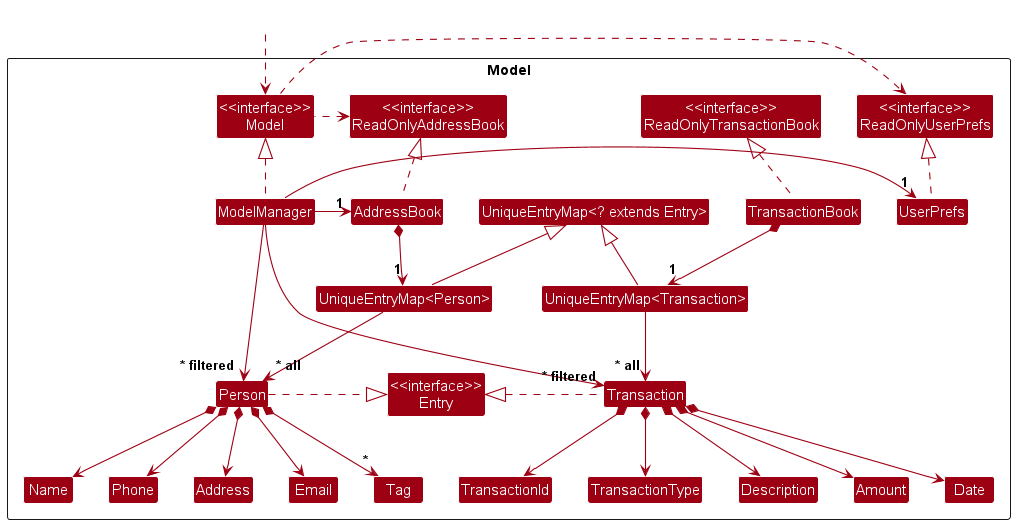

The diagram above was rendered by PlantUML. Its source (embedded in the PNG):
@startuml ModelClassDiagram
!include style.puml
skinparam arrowThickness 1.1
skinparam arrowColor MODEL_COLOR
skinparam classBackgroundColor MODEL_COLOR

Package Model as ModelPackage <<Rectangle>>{
Class "<<interface>>\nReadOnlyAddressBook" as ReadOnlyAddressBook
Class "<<interface>>\nReadOnlyTransactionBook" as ReadOnlyTransactionBook
Class "<<interface>>\nReadOnlyUserPrefs" as ReadOnlyUserPrefs
Class "<<interface>>\nModel" as Model
Class "<<interface>>\nEntry" as Entry
Class AddressBook
Class TransactionBook
Class ModelManager
Class UserPrefs

Class Person
Class Address
Class Email
Class Name
Class Phone
Class Tag
Class Transaction
Class TransactionId
Class TransactionType
Class Description
Class Amount
Class Date

Class "UniqueEntryMap<? extends Entry>" as UniqueEntryMap_T
Class "UniqueEntryMap<Person>" as UniqueEntryMap_Person
Class "UniqueEntryMap<Transaction>" as UniqueEntryMap_Transaction
UniqueEntryMap_T <|-- UniqueEntryMap_Person
UniqueEntryMap_T <|-- UniqueEntryMap_Transaction

Class I #FFFFFF
}

Class HiddenOutside #FFFFFF
HiddenOutside ..> Model

AddressBook .up.|> ReadOnlyAddressBook
TransactionBook .up.|> ReadOnlyTransactionBook

ModelManager .up.|> Model
Model .right.> ReadOnlyUserPrefs
Model .left.> ReadOnlyAddressBook
ModelManager -left-> "1" AddressBook
ModelManager -right-> "1" UserPrefs
UserPrefs .up.|> ReadOnlyUserPrefs

AddressBook *--> "1" UniqueEntryMap_Person
UniqueEntryMap_Person --> "~* all" Person
UniqueEntryMap_Transaction --> "~* all" Transaction
Person .right.|> Entry
Person *--> Name
Person *--> Phone
Person *--> Email
Person *--> Address
Person *--> "*" Tag
TransactionBook *--> "1" UniqueEntryMap_Transaction
Transaction .left.|> Entry
Transaction *--> TransactionId
Transaction *--> TransactionType
Transaction *--> Description
Transaction *--> Amount
Transaction *--> Date

Person -[hidden]up--> I

Name -[hidden]right-> Phone
Phone -[hidden]right-> Address
Address -[hidden]right-> Email

ModelManager --> "~* filtered" Person
ModelManager --> "~* filtered" Transaction
@enduml